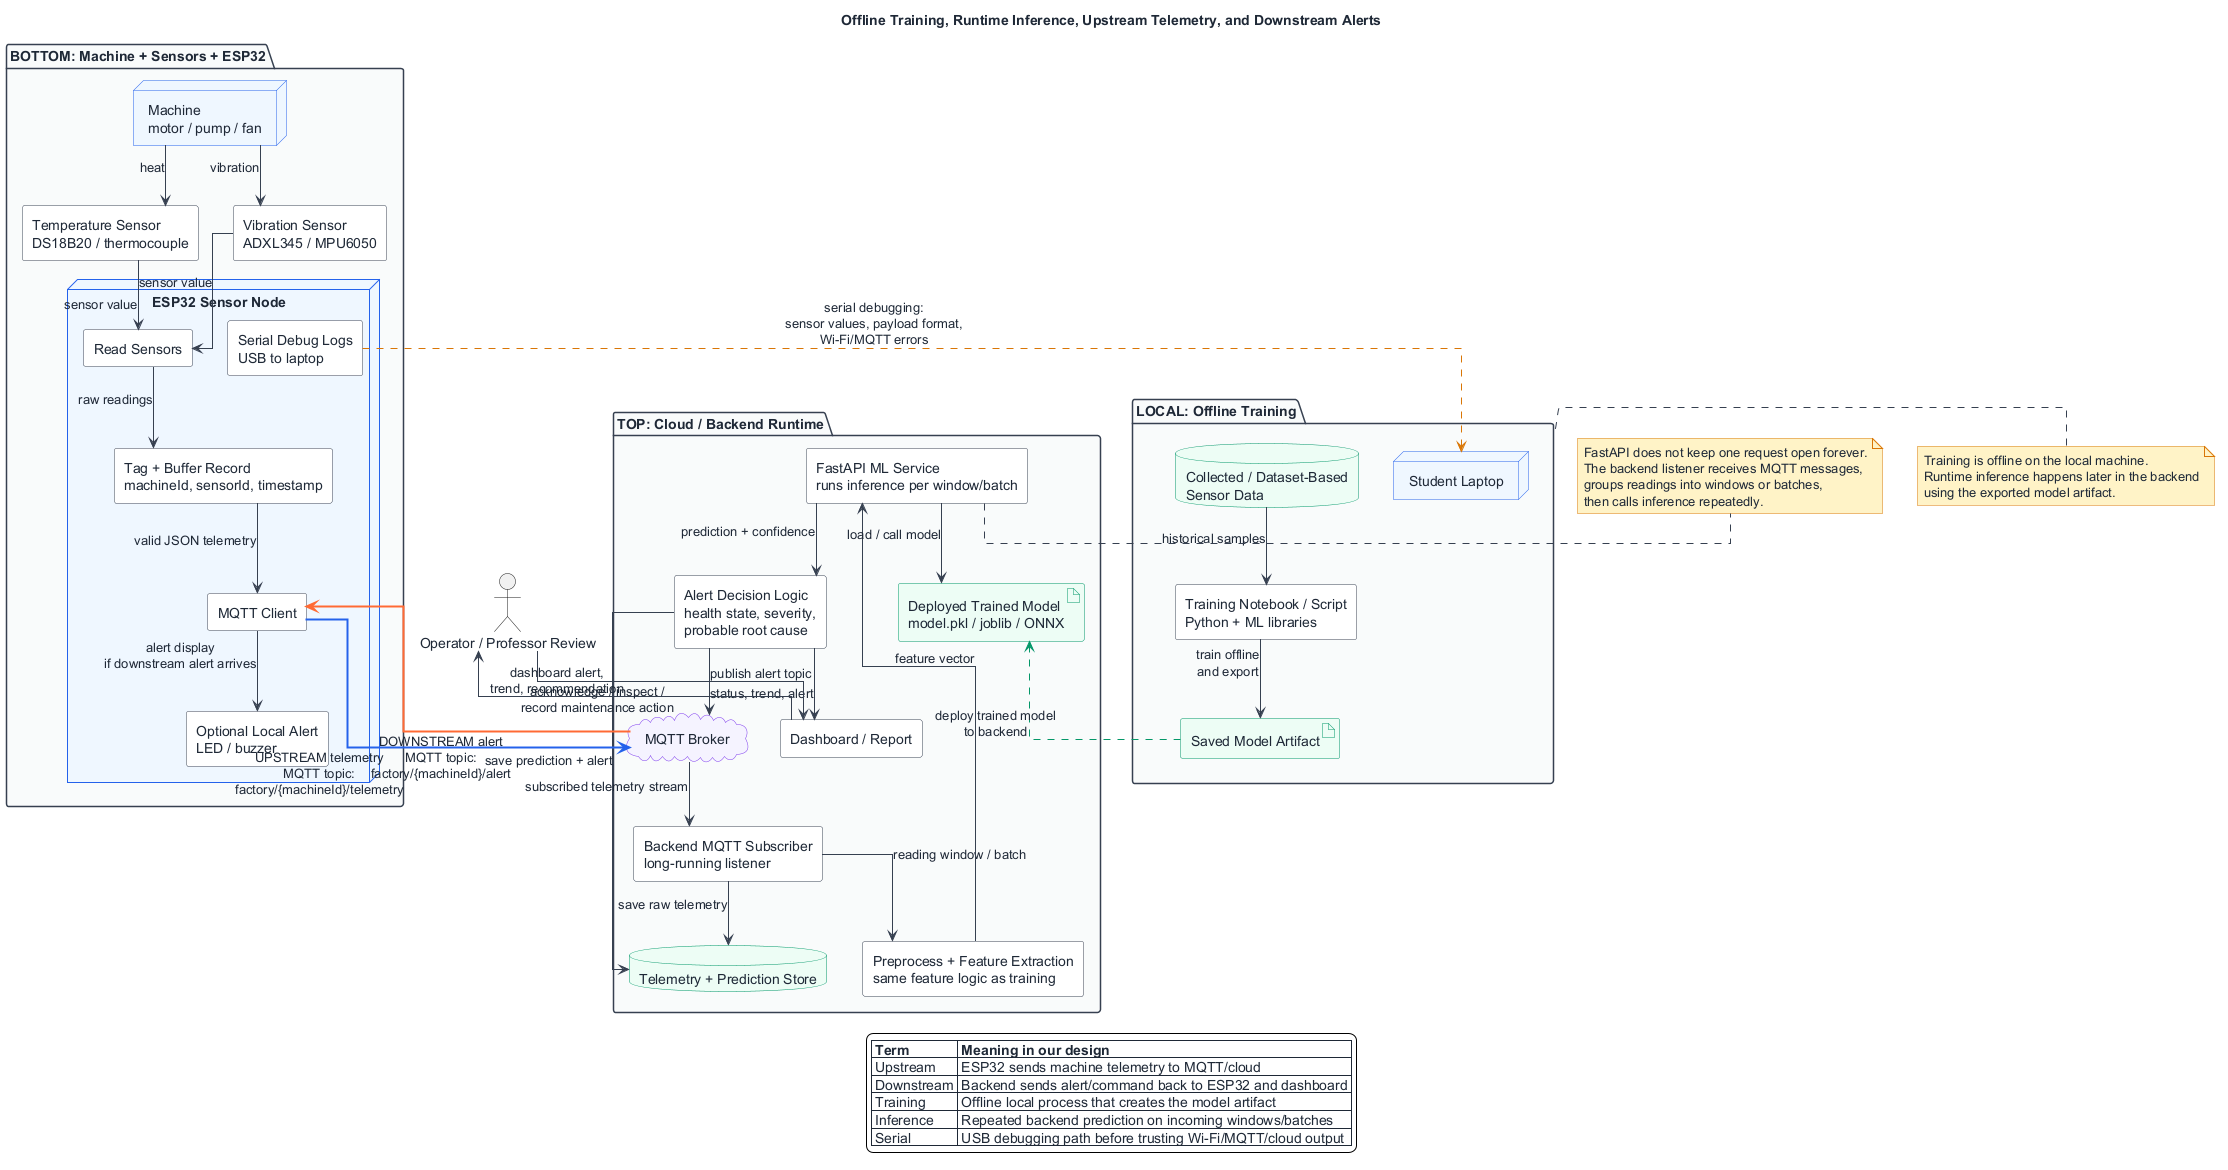

The diagram above was rendered by PlantUML. Its source (embedded in the PNG):
@startuml
title Offline Training, Runtime Inference, Upstream Telemetry, and Downstream Alerts

skinparam backgroundColor #FFFFFF
skinparam shadowing false
skinparam componentStyle rectangle
skinparam linetype ortho
skinparam defaultFontColor #1F2937
skinparam packageBorderColor #374151
skinparam packageBackgroundColor #F9FAFB
skinparam componentBorderColor #374151
skinparam componentBackgroundColor #FFFFFF
skinparam nodeBorderColor #2563EB
skinparam nodeBackgroundColor #EFF6FF
skinparam cloudBorderColor #7C3AED
skinparam cloudBackgroundColor #F5F3FF
skinparam databaseBorderColor #059669
skinparam databaseBackgroundColor #ECFDF5
skinparam artifactBorderColor #059669
skinparam artifactBackgroundColor #ECFDF5
skinparam noteBackgroundColor #FEF3C7
skinparam noteBorderColor #D97706
skinparam arrowColor #374151

top to bottom direction

package "TOP: Cloud / Backend Runtime" as CloudLayer {
  cloud "MQTT Broker" as Broker
  component "Backend MQTT Subscriber\nlong-running listener" as Worker
  component "FastAPI ML Service\nruns inference per window/batch" as API
  component "Preprocess + Feature Extraction\nsame feature logic as training" as Features
  artifact "Deployed Trained Model\nmodel.pkl / joblib / ONNX" as Model
  component "Alert Decision Logic\nhealth state, severity,\nprobable root cause" as AlertLogic
  database "Telemetry + Prediction Store" as Store
  component "Dashboard / Report" as Dashboard

  Broker --> Worker : subscribed telemetry stream
  Worker --> Store : save raw telemetry
  Worker --> Features : reading window / batch
  Features --> API : feature vector
  API --> Model : load / call model
  API --> AlertLogic : prediction + confidence
  AlertLogic --> Store : save prediction + alert
  AlertLogic --> Dashboard : status, trend, alert
  AlertLogic --> Broker : publish alert topic
}

package "LOCAL: Offline Training" as TrainingLayer {
  node "Student Laptop" as Laptop
  database "Collected / Dataset-Based\nSensor Data" as Dataset
  component "Training Notebook / Script\nPython + ML libraries" as Training
  artifact "Saved Model Artifact" as SavedModel

  Dataset --> Training : historical samples
  Training --> SavedModel : train offline\nand export
}

package "BOTTOM: Machine + Sensors + ESP32" as FieldLayer {
  node "Machine\nmotor / pump / fan" as Machine
  component "Temperature Sensor\nDS18B20 / thermocouple" as Temp
  component "Vibration Sensor\nADXL345 / MPU6050" as Vib
  node "ESP32 Sensor Node" as ESP32 {
    component "Read Sensors" as Read
    component "Tag + Buffer Record\nmachineId, sensorId, timestamp" as Tag
    component "MQTT Client" as Client
    component "Serial Debug Logs\nUSB to laptop" as Serial
    component "Optional Local Alert\nLED / buzzer" as LocalAlert
  }

  Machine --> Temp : heat
  Machine --> Vib : vibration
  Temp --> Read : sensor value
  Vib --> Read : sensor value
  Read --> Tag : raw readings
  Tag --> Client : valid JSON telemetry
  Client --> LocalAlert : alert display\nif downstream alert arrives
}

actor "Operator / Professor Review" as User

SavedModel -[#059669,dashed]-> Model : deploy trained model\nto backend
Serial -[#D97706,dashed]-> Laptop : serial debugging:\nsensor values, payload format,\nWi-Fi/MQTT errors

Client -[#2563EB,thickness=2]-> Broker : UPSTREAM telemetry\nMQTT topic:\nfactory/{machineId}/telemetry
Broker -[#FF6B35,thickness=2]-> Client : DOWNSTREAM alert\nMQTT topic:\nfactory/{machineId}/alert
Dashboard --> User : dashboard alert,\ntrend, recommendation
User --> Dashboard : acknowledge / inspect /\nrecord maintenance action

note right of API
  FastAPI does not keep one request open forever.
  The backend listener receives MQTT messages,
  groups readings into windows or batches,
  then calls inference repeatedly.
end note

note left of TrainingLayer
  Training is offline on the local machine.
  Runtime inference happens later in the backend
  using the exported model artifact.
end note

legend bottom
|= Term |= Meaning in our design |
| Upstream | ESP32 sends machine telemetry to MQTT/cloud |
| Downstream | Backend sends alert/command back to ESP32 and dashboard |
| Training | Offline local process that creates the model artifact |
| Inference | Repeated backend prediction on incoming windows/batches |
| Serial | USB debugging path before trusting Wi-Fi/MQTT/cloud output |
endlegend
@enduml